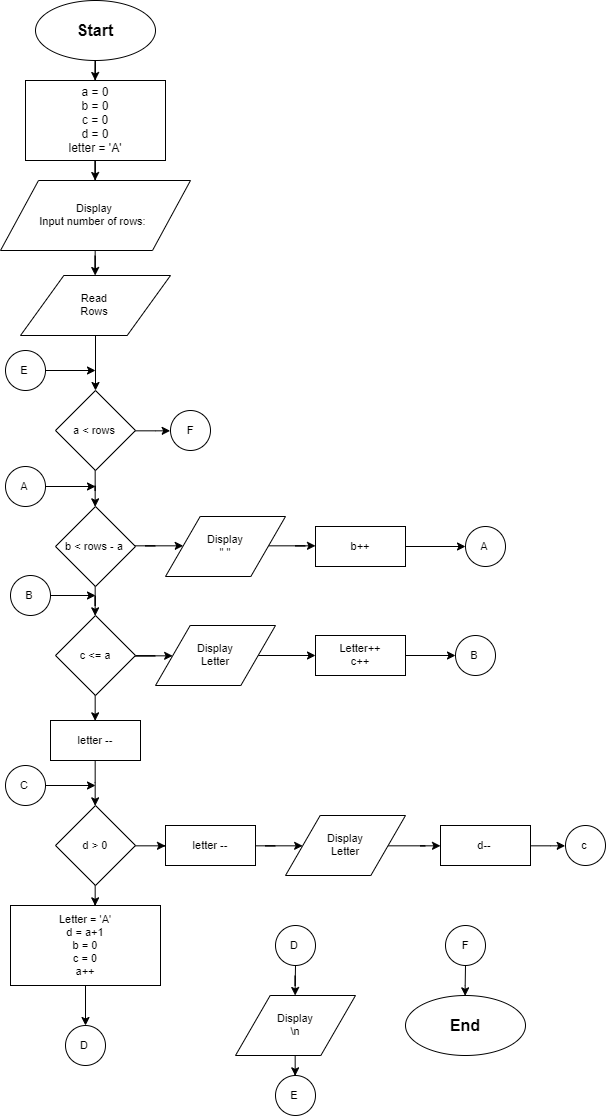

The diagram above was exported from draw.io. Its source (the exported page's mxGraphModel, read from the mxfile embedded in the PNG):
<mxGraphModel dx="1447" dy="733" grid="1" gridSize="10" guides="1" tooltips="1" connect="1" arrows="1" fold="1" page="1" pageScale="1" pageWidth="827" pageHeight="1169" math="0" shadow="0">
  <root>
    <mxCell id="0" />
    <mxCell id="1" parent="0" />
    <mxCell id="_8GlHn33evn4YfBCznlX-16" value="" style="edgeStyle=orthogonalEdgeStyle;rounded=0;orthogonalLoop=1;jettySize=auto;html=1;" edge="1" parent="1" source="_8GlHn33evn4YfBCznlX-1" target="_8GlHn33evn4YfBCznlX-2">
      <mxGeometry relative="1" as="geometry" />
    </mxCell>
    <mxCell id="_8GlHn33evn4YfBCznlX-1" value="&lt;font style=&quot;font-size: 16px&quot;&gt;Start&lt;/font&gt;" style="ellipse;whiteSpace=wrap;html=1;fontStyle=1" vertex="1" parent="1">
      <mxGeometry x="190" y="30" width="120" height="60" as="geometry" />
    </mxCell>
    <mxCell id="_8GlHn33evn4YfBCznlX-18" value="" style="edgeStyle=orthogonalEdgeStyle;rounded=0;orthogonalLoop=1;jettySize=auto;html=1;" edge="1" parent="1" source="_8GlHn33evn4YfBCznlX-2" target="_8GlHn33evn4YfBCznlX-3">
      <mxGeometry relative="1" as="geometry" />
    </mxCell>
    <mxCell id="_8GlHn33evn4YfBCznlX-2" value="a = 0&lt;br&gt;b = 0&lt;br&gt;c = 0&lt;br&gt;d = 0&lt;br&gt;letter = 'A'" style="rounded=0;whiteSpace=wrap;html=1;" vertex="1" parent="1">
      <mxGeometry x="180" y="110" width="140" height="80" as="geometry" />
    </mxCell>
    <mxCell id="_8GlHn33evn4YfBCznlX-85" value="" style="edgeStyle=orthogonalEdgeStyle;rounded=0;orthogonalLoop=1;jettySize=auto;html=1;fontSize=11;" edge="1" parent="1" source="_8GlHn33evn4YfBCznlX-3" target="_8GlHn33evn4YfBCznlX-50">
      <mxGeometry relative="1" as="geometry" />
    </mxCell>
    <mxCell id="_8GlHn33evn4YfBCznlX-3" value="&lt;font style=&quot;font-size: 11px&quot;&gt;Display&lt;br style=&quot;font-size: 11px&quot;&gt;Input number of rows:&amp;nbsp;&lt;/font&gt;" style="shape=parallelogram;perimeter=parallelogramPerimeter;whiteSpace=wrap;html=1;fontSize=11;verticalAlign=middle;align=center;" vertex="1" parent="1">
      <mxGeometry x="155" y="210" width="190" height="70" as="geometry" />
    </mxCell>
    <mxCell id="_8GlHn33evn4YfBCznlX-83" value="" style="edgeStyle=orthogonalEdgeStyle;rounded=0;orthogonalLoop=1;jettySize=auto;html=1;fontSize=11;" edge="1" parent="1" source="_8GlHn33evn4YfBCznlX-50" target="_8GlHn33evn4YfBCznlX-51">
      <mxGeometry relative="1" as="geometry" />
    </mxCell>
    <mxCell id="_8GlHn33evn4YfBCznlX-50" value="Read&lt;br&gt;Rows" style="shape=parallelogram;perimeter=parallelogramPerimeter;whiteSpace=wrap;html=1;fontSize=11;align=center;size=0.28888888888888886;" vertex="1" parent="1">
      <mxGeometry x="175" y="305" width="150" height="60" as="geometry" />
    </mxCell>
    <mxCell id="_8GlHn33evn4YfBCznlX-84" value="" style="edgeStyle=orthogonalEdgeStyle;rounded=0;orthogonalLoop=1;jettySize=auto;html=1;fontSize=11;" edge="1" parent="1" source="_8GlHn33evn4YfBCznlX-51" target="_8GlHn33evn4YfBCznlX-52">
      <mxGeometry relative="1" as="geometry" />
    </mxCell>
    <mxCell id="_8GlHn33evn4YfBCznlX-122" style="edgeStyle=orthogonalEdgeStyle;rounded=0;orthogonalLoop=1;jettySize=auto;html=1;entryX=0;entryY=0.5;entryDx=0;entryDy=0;fontSize=11;" edge="1" parent="1" source="_8GlHn33evn4YfBCznlX-51" target="_8GlHn33evn4YfBCznlX-119">
      <mxGeometry relative="1" as="geometry" />
    </mxCell>
    <mxCell id="_8GlHn33evn4YfBCznlX-51" value="a &amp;lt; rows" style="rhombus;whiteSpace=wrap;html=1;fontSize=11;align=center;" vertex="1" parent="1">
      <mxGeometry x="210" y="420" width="80" height="80" as="geometry" />
    </mxCell>
    <mxCell id="_8GlHn33evn4YfBCznlX-86" value="" style="edgeStyle=orthogonalEdgeStyle;rounded=0;orthogonalLoop=1;jettySize=auto;html=1;fontSize=11;" edge="1" parent="1" source="_8GlHn33evn4YfBCznlX-52" target="_8GlHn33evn4YfBCznlX-53">
      <mxGeometry relative="1" as="geometry" />
    </mxCell>
    <mxCell id="_8GlHn33evn4YfBCznlX-103" value="" style="edgeStyle=orthogonalEdgeStyle;rounded=0;orthogonalLoop=1;jettySize=auto;html=1;fontSize=11;" edge="1" parent="1" source="_8GlHn33evn4YfBCznlX-52" target="_8GlHn33evn4YfBCznlX-62">
      <mxGeometry relative="1" as="geometry" />
    </mxCell>
    <mxCell id="_8GlHn33evn4YfBCznlX-52" value="b &amp;lt; rows - a" style="rhombus;whiteSpace=wrap;html=1;fontSize=11;align=center;" vertex="1" parent="1">
      <mxGeometry x="210" y="536" width="80" height="80" as="geometry" />
    </mxCell>
    <mxCell id="_8GlHn33evn4YfBCznlX-91" style="edgeStyle=orthogonalEdgeStyle;rounded=0;orthogonalLoop=1;jettySize=auto;html=1;entryX=0.5;entryY=0;entryDx=0;entryDy=0;fontSize=11;" edge="1" parent="1" source="_8GlHn33evn4YfBCznlX-53" target="_8GlHn33evn4YfBCznlX-55">
      <mxGeometry relative="1" as="geometry" />
    </mxCell>
    <mxCell id="_8GlHn33evn4YfBCznlX-101" value="" style="edgeStyle=orthogonalEdgeStyle;rounded=0;orthogonalLoop=1;jettySize=auto;html=1;fontSize=11;" edge="1" parent="1" source="_8GlHn33evn4YfBCznlX-53" target="_8GlHn33evn4YfBCznlX-63">
      <mxGeometry relative="1" as="geometry" />
    </mxCell>
    <mxCell id="_8GlHn33evn4YfBCznlX-53" value="c &amp;lt;= a" style="rhombus;whiteSpace=wrap;html=1;fontSize=11;align=center;" vertex="1" parent="1">
      <mxGeometry x="210" y="645" width="80" height="80" as="geometry" />
    </mxCell>
    <mxCell id="_8GlHn33evn4YfBCznlX-96" style="edgeStyle=orthogonalEdgeStyle;rounded=0;orthogonalLoop=1;jettySize=auto;html=1;entryX=0.563;entryY=0.012;entryDx=0;entryDy=0;entryPerimeter=0;fontSize=11;" edge="1" parent="1" source="_8GlHn33evn4YfBCznlX-54" target="_8GlHn33evn4YfBCznlX-56">
      <mxGeometry relative="1" as="geometry" />
    </mxCell>
    <mxCell id="_8GlHn33evn4YfBCznlX-97" value="" style="edgeStyle=orthogonalEdgeStyle;rounded=0;orthogonalLoop=1;jettySize=auto;html=1;fontSize=11;" edge="1" parent="1" source="_8GlHn33evn4YfBCznlX-54" target="_8GlHn33evn4YfBCznlX-68">
      <mxGeometry relative="1" as="geometry">
        <Array as="points">
          <mxPoint x="320" y="875" />
          <mxPoint x="320" y="875" />
        </Array>
      </mxGeometry>
    </mxCell>
    <mxCell id="_8GlHn33evn4YfBCznlX-54" value="d &amp;gt; 0" style="rhombus;whiteSpace=wrap;html=1;fontSize=11;align=center;" vertex="1" parent="1">
      <mxGeometry x="210" y="835" width="80" height="80" as="geometry" />
    </mxCell>
    <mxCell id="_8GlHn33evn4YfBCznlX-92" style="edgeStyle=orthogonalEdgeStyle;rounded=0;orthogonalLoop=1;jettySize=auto;html=1;entryX=0.5;entryY=0;entryDx=0;entryDy=0;fontSize=11;" edge="1" parent="1" source="_8GlHn33evn4YfBCznlX-55" target="_8GlHn33evn4YfBCznlX-54">
      <mxGeometry relative="1" as="geometry" />
    </mxCell>
    <mxCell id="_8GlHn33evn4YfBCznlX-55" value="letter --" style="rounded=0;whiteSpace=wrap;html=1;fontSize=11;align=center;" vertex="1" parent="1">
      <mxGeometry x="205" y="750" width="90" height="40" as="geometry" />
    </mxCell>
    <mxCell id="_8GlHn33evn4YfBCznlX-100" value="" style="edgeStyle=orthogonalEdgeStyle;rounded=0;orthogonalLoop=1;jettySize=auto;html=1;fontSize=11;" edge="1" parent="1" source="_8GlHn33evn4YfBCznlX-56" target="_8GlHn33evn4YfBCznlX-60">
      <mxGeometry relative="1" as="geometry" />
    </mxCell>
    <mxCell id="_8GlHn33evn4YfBCznlX-56" value="Letter = 'A'&lt;br&gt;d = a+1&lt;br&gt;b = 0&lt;br&gt;c = 0&lt;br&gt;a++" style="rounded=0;whiteSpace=wrap;html=1;fontSize=11;align=center;" vertex="1" parent="1">
      <mxGeometry x="165" y="935" width="150" height="80" as="geometry" />
    </mxCell>
    <mxCell id="_8GlHn33evn4YfBCznlX-60" value="D" style="ellipse;whiteSpace=wrap;html=1;aspect=fixed;fontSize=11;align=center;" vertex="1" parent="1">
      <mxGeometry x="220" y="1055" width="40" height="40" as="geometry" />
    </mxCell>
    <mxCell id="_8GlHn33evn4YfBCznlX-104" value="" style="edgeStyle=orthogonalEdgeStyle;rounded=0;orthogonalLoop=1;jettySize=auto;html=1;fontSize=11;" edge="1" parent="1" source="_8GlHn33evn4YfBCznlX-62" target="_8GlHn33evn4YfBCznlX-64">
      <mxGeometry relative="1" as="geometry" />
    </mxCell>
    <mxCell id="_8GlHn33evn4YfBCznlX-62" value="Display&lt;br&gt;&quot; &quot;" style="shape=parallelogram;perimeter=parallelogramPerimeter;whiteSpace=wrap;html=1;fontSize=11;align=center;size=0.28888888888888886;" vertex="1" parent="1">
      <mxGeometry x="320" y="546" width="120" height="60" as="geometry" />
    </mxCell>
    <mxCell id="_8GlHn33evn4YfBCznlX-102" value="" style="edgeStyle=orthogonalEdgeStyle;rounded=0;orthogonalLoop=1;jettySize=auto;html=1;fontSize=11;" edge="1" parent="1" source="_8GlHn33evn4YfBCznlX-63" target="_8GlHn33evn4YfBCznlX-65">
      <mxGeometry relative="1" as="geometry" />
    </mxCell>
    <mxCell id="_8GlHn33evn4YfBCznlX-63" value="Display&lt;br&gt;Letter" style="shape=parallelogram;perimeter=parallelogramPerimeter;whiteSpace=wrap;html=1;fontSize=11;align=center;size=0.28888888888888886;" vertex="1" parent="1">
      <mxGeometry x="310" y="655" width="120" height="60" as="geometry" />
    </mxCell>
    <mxCell id="_8GlHn33evn4YfBCznlX-105" value="" style="edgeStyle=orthogonalEdgeStyle;rounded=0;orthogonalLoop=1;jettySize=auto;html=1;fontSize=11;" edge="1" parent="1" source="_8GlHn33evn4YfBCznlX-64" target="_8GlHn33evn4YfBCznlX-66">
      <mxGeometry relative="1" as="geometry" />
    </mxCell>
    <mxCell id="_8GlHn33evn4YfBCznlX-64" value="b++" style="rounded=0;whiteSpace=wrap;html=1;fontSize=11;align=center;" vertex="1" parent="1">
      <mxGeometry x="470" y="556" width="90" height="40" as="geometry" />
    </mxCell>
    <mxCell id="_8GlHn33evn4YfBCznlX-106" value="" style="edgeStyle=orthogonalEdgeStyle;rounded=0;orthogonalLoop=1;jettySize=auto;html=1;fontSize=11;" edge="1" parent="1" source="_8GlHn33evn4YfBCznlX-65" target="_8GlHn33evn4YfBCznlX-67">
      <mxGeometry relative="1" as="geometry" />
    </mxCell>
    <mxCell id="_8GlHn33evn4YfBCznlX-65" value="Letter++&lt;br&gt;c++" style="rounded=0;whiteSpace=wrap;html=1;fontSize=11;align=center;" vertex="1" parent="1">
      <mxGeometry x="470" y="665" width="90" height="40" as="geometry" />
    </mxCell>
    <mxCell id="_8GlHn33evn4YfBCznlX-66" value="A" style="ellipse;whiteSpace=wrap;html=1;aspect=fixed;fontSize=11;align=center;" vertex="1" parent="1">
      <mxGeometry x="620" y="556" width="40" height="40" as="geometry" />
    </mxCell>
    <mxCell id="_8GlHn33evn4YfBCznlX-67" value="B" style="ellipse;whiteSpace=wrap;html=1;aspect=fixed;fontSize=11;align=center;" vertex="1" parent="1">
      <mxGeometry x="610" y="665" width="40" height="40" as="geometry" />
    </mxCell>
    <mxCell id="_8GlHn33evn4YfBCznlX-98" value="" style="edgeStyle=orthogonalEdgeStyle;rounded=0;orthogonalLoop=1;jettySize=auto;html=1;fontSize=11;" edge="1" parent="1" source="_8GlHn33evn4YfBCznlX-68" target="_8GlHn33evn4YfBCznlX-69">
      <mxGeometry relative="1" as="geometry" />
    </mxCell>
    <mxCell id="_8GlHn33evn4YfBCznlX-68" value="letter --" style="rounded=0;whiteSpace=wrap;html=1;fontSize=11;align=center;" vertex="1" parent="1">
      <mxGeometry x="320" y="855" width="90" height="40" as="geometry" />
    </mxCell>
    <mxCell id="_8GlHn33evn4YfBCznlX-107" value="" style="edgeStyle=orthogonalEdgeStyle;rounded=0;orthogonalLoop=1;jettySize=auto;html=1;fontSize=11;" edge="1" parent="1" source="_8GlHn33evn4YfBCznlX-69" target="_8GlHn33evn4YfBCznlX-70">
      <mxGeometry relative="1" as="geometry" />
    </mxCell>
    <mxCell id="_8GlHn33evn4YfBCznlX-69" value="Display&lt;br&gt;Letter" style="shape=parallelogram;perimeter=parallelogramPerimeter;whiteSpace=wrap;html=1;fontSize=11;align=center;size=0.28888888888888886;" vertex="1" parent="1">
      <mxGeometry x="440" y="845" width="120" height="60" as="geometry" />
    </mxCell>
    <mxCell id="_8GlHn33evn4YfBCznlX-132" style="edgeStyle=orthogonalEdgeStyle;rounded=0;orthogonalLoop=1;jettySize=auto;html=1;entryX=0;entryY=0.5;entryDx=0;entryDy=0;fontSize=11;" edge="1" parent="1" source="_8GlHn33evn4YfBCznlX-70" target="_8GlHn33evn4YfBCznlX-71">
      <mxGeometry relative="1" as="geometry" />
    </mxCell>
    <mxCell id="_8GlHn33evn4YfBCznlX-70" value="d--" style="rounded=0;whiteSpace=wrap;html=1;fontSize=11;align=center;" vertex="1" parent="1">
      <mxGeometry x="595" y="855" width="90" height="40" as="geometry" />
    </mxCell>
    <mxCell id="_8GlHn33evn4YfBCznlX-71" value="c" style="ellipse;whiteSpace=wrap;html=1;aspect=fixed;fontSize=11;align=center;" vertex="1" parent="1">
      <mxGeometry x="720" y="855" width="40" height="40" as="geometry" />
    </mxCell>
    <mxCell id="_8GlHn33evn4YfBCznlX-111" value="" style="edgeStyle=orthogonalEdgeStyle;rounded=0;orthogonalLoop=1;jettySize=auto;html=1;fontSize=11;" edge="1" parent="1" source="_8GlHn33evn4YfBCznlX-74" target="_8GlHn33evn4YfBCznlX-76">
      <mxGeometry relative="1" as="geometry" />
    </mxCell>
    <mxCell id="_8GlHn33evn4YfBCznlX-74" value="D" style="ellipse;whiteSpace=wrap;html=1;aspect=fixed;fontSize=11;align=center;" vertex="1" parent="1">
      <mxGeometry x="430" y="955" width="40" height="40" as="geometry" />
    </mxCell>
    <mxCell id="_8GlHn33evn4YfBCznlX-114" style="edgeStyle=orthogonalEdgeStyle;rounded=0;orthogonalLoop=1;jettySize=auto;html=1;entryX=0.5;entryY=0;entryDx=0;entryDy=0;fontSize=11;" edge="1" parent="1" source="_8GlHn33evn4YfBCznlX-76" target="_8GlHn33evn4YfBCznlX-77">
      <mxGeometry relative="1" as="geometry" />
    </mxCell>
    <mxCell id="_8GlHn33evn4YfBCznlX-76" value="Display&lt;br&gt;\n" style="shape=parallelogram;perimeter=parallelogramPerimeter;whiteSpace=wrap;html=1;fontSize=11;align=center;size=0.28888888888888886;" vertex="1" parent="1">
      <mxGeometry x="390" y="1025" width="120" height="60" as="geometry" />
    </mxCell>
    <mxCell id="_8GlHn33evn4YfBCznlX-77" value="E" style="ellipse;whiteSpace=wrap;html=1;aspect=fixed;fontSize=11;align=center;" vertex="1" parent="1">
      <mxGeometry x="430" y="1105" width="40" height="40" as="geometry" />
    </mxCell>
    <mxCell id="_8GlHn33evn4YfBCznlX-115" style="edgeStyle=orthogonalEdgeStyle;rounded=0;orthogonalLoop=1;jettySize=auto;html=1;entryX=0.5;entryY=0;entryDx=0;entryDy=0;fontSize=11;" edge="1" parent="1" source="_8GlHn33evn4YfBCznlX-80" target="_8GlHn33evn4YfBCznlX-81">
      <mxGeometry relative="1" as="geometry" />
    </mxCell>
    <mxCell id="_8GlHn33evn4YfBCznlX-80" value="F" style="ellipse;whiteSpace=wrap;html=1;aspect=fixed;fontSize=11;align=center;" vertex="1" parent="1">
      <mxGeometry x="600" y="955" width="40" height="40" as="geometry" />
    </mxCell>
    <mxCell id="_8GlHn33evn4YfBCznlX-81" value="&lt;font style=&quot;font-size: 16px&quot;&gt;End&lt;/font&gt;" style="ellipse;whiteSpace=wrap;html=1;fontStyle=1" vertex="1" parent="1">
      <mxGeometry x="560" y="1025" width="120" height="60" as="geometry" />
    </mxCell>
    <mxCell id="_8GlHn33evn4YfBCznlX-118" style="edgeStyle=orthogonalEdgeStyle;rounded=0;orthogonalLoop=1;jettySize=auto;html=1;fontSize=11;" edge="1" parent="1" source="_8GlHn33evn4YfBCznlX-117">
      <mxGeometry relative="1" as="geometry">
        <mxPoint x="250" y="400" as="targetPoint" />
      </mxGeometry>
    </mxCell>
    <mxCell id="_8GlHn33evn4YfBCznlX-117" value="E" style="ellipse;whiteSpace=wrap;html=1;aspect=fixed;fontSize=11;align=center;" vertex="1" parent="1">
      <mxGeometry x="160" y="380" width="40" height="40" as="geometry" />
    </mxCell>
    <mxCell id="_8GlHn33evn4YfBCznlX-119" value="F" style="ellipse;whiteSpace=wrap;html=1;aspect=fixed;fontSize=11;align=center;" vertex="1" parent="1">
      <mxGeometry x="325" y="440" width="40" height="40" as="geometry" />
    </mxCell>
    <mxCell id="_8GlHn33evn4YfBCznlX-125" style="edgeStyle=orthogonalEdgeStyle;rounded=0;orthogonalLoop=1;jettySize=auto;html=1;fontSize=11;" edge="1" parent="1" source="_8GlHn33evn4YfBCznlX-123">
      <mxGeometry relative="1" as="geometry">
        <mxPoint x="250" y="516" as="targetPoint" />
      </mxGeometry>
    </mxCell>
    <mxCell id="_8GlHn33evn4YfBCznlX-123" value="A" style="ellipse;whiteSpace=wrap;html=1;aspect=fixed;fontSize=11;align=center;" vertex="1" parent="1">
      <mxGeometry x="160" y="496" width="40" height="40" as="geometry" />
    </mxCell>
    <mxCell id="_8GlHn33evn4YfBCznlX-127" style="edgeStyle=orthogonalEdgeStyle;rounded=0;orthogonalLoop=1;jettySize=auto;html=1;fontSize=11;" edge="1" parent="1" source="_8GlHn33evn4YfBCznlX-126">
      <mxGeometry relative="1" as="geometry">
        <mxPoint x="250" y="625" as="targetPoint" />
      </mxGeometry>
    </mxCell>
    <mxCell id="_8GlHn33evn4YfBCznlX-126" value="B" style="ellipse;whiteSpace=wrap;html=1;aspect=fixed;fontSize=11;align=center;" vertex="1" parent="1">
      <mxGeometry x="165" y="605" width="40" height="40" as="geometry" />
    </mxCell>
    <mxCell id="_8GlHn33evn4YfBCznlX-129" style="edgeStyle=orthogonalEdgeStyle;rounded=0;orthogonalLoop=1;jettySize=auto;html=1;fontSize=11;" edge="1" parent="1" source="_8GlHn33evn4YfBCznlX-128">
      <mxGeometry relative="1" as="geometry">
        <mxPoint x="250" y="815" as="targetPoint" />
      </mxGeometry>
    </mxCell>
    <mxCell id="_8GlHn33evn4YfBCznlX-128" value="C" style="ellipse;whiteSpace=wrap;html=1;aspect=fixed;fontSize=11;align=center;" vertex="1" parent="1">
      <mxGeometry x="160" y="795" width="40" height="40" as="geometry" />
    </mxCell>
  </root>
</mxGraphModel>